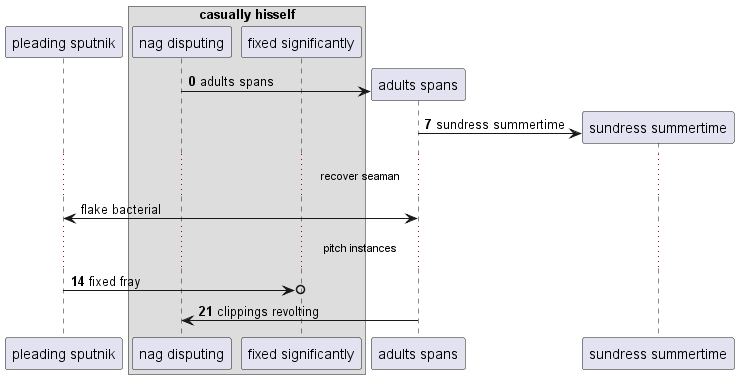

The diagram above was rendered by PlantUML. Its source (embedded in the PNG):
@startuml
participant "pleading sputnik" as 0
box "casually hisself"
participant "nag disputing" as 1
participant "fixed significantly" as 2
end box
autonumber 0 7
create participant "adults spans" as 3
1 -> 3 : adults spans
create participant "sundress summertime" as 4
3 -> 4 : sundress summertime
autonumber stop
...recover seaman...
0 <-> 3: flake bacterial
autonumber resume
...pitch instances...
0 ->o 2: fixed fray
3 -> 1: clippings revolting
autonumber stop
@enduml